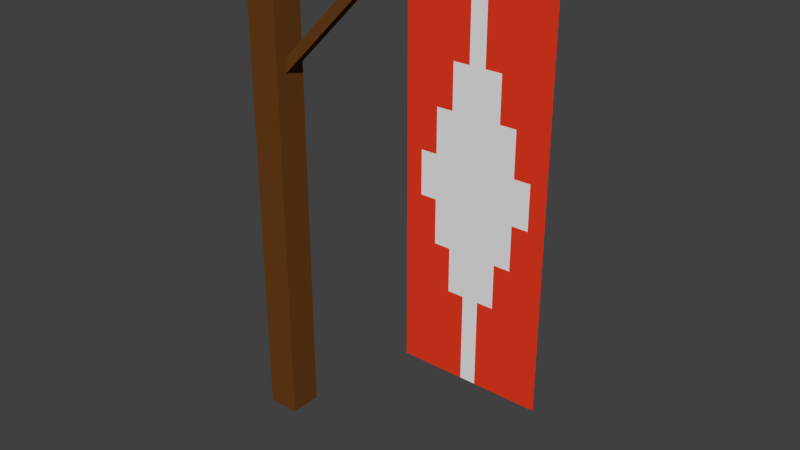# Source: FlagPole.blend  (saved by Blender 2.76.0; exported with 4.5.12 LTS)
import bpy
from mathutils import Matrix  # noqa: F401  (used for matrix-valued properties, if any)

bpy.ops.wm.read_factory_settings(use_empty=True)
scene = bpy.context.scene
scene.name = 'Scene'

# ---- collections
col_collection_1 = bpy.data.collections.new('Collection 1'); scene.collection.children.link(col_collection_1)

# ---- materials (node trees are filled in below, after node groups)
mat_wood = bpy.data.materials.new('Wood')
mat_wood.alpha_threshold = 0.0
mat_wood.use_transparent_shadow = False
mat_wood.diffuse_color = (0.1376, 0.0486, 0.009799, 1.0)
mat_wood.roughness = 0.5
mat_curtain = bpy.data.materials.new('Curtain')
mat_curtain.alpha_threshold = 0.0
mat_curtain.use_transparent_shadow = False
mat_curtain.diffuse_color = (0.8, 0.04306, 0.01441, 1.0)
mat_curtain.roughness = 0.5
mat_curtainsymbol = bpy.data.materials.new('CurtainSymbol')
mat_curtainsymbol.alpha_threshold = 0.0
mat_curtainsymbol.use_transparent_shadow = False
mat_curtainsymbol.roughness = 0.5

# ---- material node trees

# ---- world
world_world = bpy.data.worlds.new('World'); scene.world = world_world
world_world.color = (0.05088, 0.05088, 0.05088)
world_world.use_sun_shadow = False
world_world.sun_shadow_jitter_overblur = 0.0
world_world.cycles.sampling_method = 'MANUAL'
world_world.cycles.sample_map_resolution = 256

# ---- meshes
me_cube_000 = bpy.data.meshes.new('Cube.000')
me_cube_000.from_pydata([(-0.6646, -3.584, 3.469e-07), (-0.5169, -3.584, 3.469e-07), (-0.3692, -3.584, 3.469e-07), (-0.2215, -3.584, 3.469e-07), (-0.07384, -3.584, 3.469e-07), (0.07384, -3.584, 3.469e-07), (0.2215, -3.584, 3.469e-07), (0.3692, -3.584, 3.469e-07), (0.5169, -3.584, 3.469e-07), (0.6646, -3.584, 3.469e-07), (-0.6646, -3.185, 3.083e-07), (-0.5169, -3.185, 3.083e-07), (-0.3692, -3.185, 3.083e-07), (-0.2215, -3.185, 3.083e-07), (-0.07384, -3.185, 3.083e-07), (0.07384, -3.185, 3.083e-07), (0.2215, -3.185, 3.083e-07), (0.3692, -3.185, 3.083e-07), (0.5169, -3.185, 3.083e-07), (0.6646, -3.185, 3.083e-07), (-0.6646, -2.787, 2.698e-07), (-0.5169, -2.787, 2.698e-07), (-0.3692, -2.787, 2.698e-07), (-0.2215, -2.787, 2.698e-07), (-0.07384, -2.787, 2.698e-07), (0.07384, -2.787, 2.698e-07), (0.2215, -2.787, 2.698e-07), (0.3692, -2.787, 2.698e-07), (0.5169, -2.787, 2.698e-07), (0.6646, -2.787, 2.698e-07), (-0.6646, -2.389, 2.313e-07), (-0.5169, -2.389, 2.313e-07), (-0.3692, -2.389, 2.313e-07), (-0.2215, -2.389, 2.313e-07), (-0.07384, -2.389, 2.313e-07), (0.07384, -2.389, 2.313e-07), (0.2215, -2.389, 2.313e-07), (0.3692, -2.389, 2.313e-07), (0.5169, -2.389, 2.313e-07), (0.6646, -2.389, 2.313e-07), (-0.6646, -1.991, 1.927e-07), (-0.5169, -1.991, 1.927e-07), (-0.3692, -1.991, 1.927e-07), (-0.2215, -1.991, 1.927e-07), (-0.07384, -1.991, 1.927e-07), (0.07384, -1.991, 1.927e-07), (0.2215, -1.991, 1.927e-07), (0.3692, -1.991, 1.927e-07), (0.5169, -1.991, 1.927e-07), (0.6646, -1.991, 1.927e-07), (-0.6646, -1.593, 1.542e-07), (-0.5169, -1.593, 1.542e-07), (-0.3692, -1.593, 1.542e-07), (-0.2215, -1.593, 1.542e-07), (-0.07384, -1.593, 1.542e-07), (0.07384, -1.593, 1.542e-07), (0.2215, -1.593, 1.542e-07), (0.3692, -1.593, 1.542e-07), (0.5169, -1.593, 1.542e-07), (0.6646, -1.593, 1.542e-07), (-0.6646, -1.195, 1.156e-07), (-0.5169, -1.195, 1.156e-07), (-0.3692, -1.195, 1.156e-07), (-0.2215, -1.195, 1.156e-07), (-0.07384, -1.195, 1.156e-07), (0.07384, -1.195, 1.156e-07), (0.2215, -1.195, 1.156e-07), (0.3692, -1.195, 1.156e-07), (0.5169, -1.195, 1.156e-07), (0.6646, -1.195, 1.156e-07), (-0.6646, -0.7964, 7.709e-08), (-0.5169, -0.7964, 7.709e-08), (-0.3692, -0.7964, 7.709e-08), (-0.2215, -0.7964, 7.709e-08), (-0.07384, -0.7964, 7.709e-08), (0.07384, -0.7964, 7.709e-08), (0.2215, -0.7964, 7.709e-08), (0.3692, -0.7964, 7.709e-08), (0.5169, -0.7964, 7.709e-08), (0.6646, -0.7964, 7.709e-08), (-0.6646, -0.3982, 3.854e-08), (-0.5169, -0.3982, 3.854e-08), (-0.3692, -0.3982, 3.854e-08), (-0.2215, -0.3982, 3.854e-08), (-0.07384, -0.3982, 3.854e-08), (0.07384, -0.3982, 3.854e-08), (0.2215, -0.3982, 3.854e-08), (0.3692, -0.3982, 3.854e-08), (0.5169, -0.3982, 3.854e-08), (0.6646, -0.3982, 3.854e-08), (-0.6646, 4.768e-07, 5.684e-14), (-0.5169, 4.768e-07, 5.684e-14), (-0.3692, 4.768e-07, 5.684e-14), (-0.2215, 4.768e-07, 5.684e-14), (-0.07384, 4.768e-07, 5.684e-14), (0.07384, 4.768e-07, 5.684e-14), (0.2215, 4.768e-07, 5.684e-14), (0.3692, 4.768e-07, 5.684e-14), (0.5169, 4.768e-07, 5.684e-14), (0.6646, 4.768e-07, 5.684e-14)], [], [(0, 1, 11, 10), (1, 2, 12, 11), (2, 3, 13, 12), (3, 4, 14, 13), (4, 5, 15, 14), (5, 6, 16, 15), (6, 7, 17, 16), (7, 8, 18, 17), (8, 9, 19, 18), (10, 11, 21, 20), (11, 12, 22, 21), (12, 13, 23, 22), (13, 14, 24, 23), (14, 15, 25, 24), (15, 16, 26, 25), (16, 17, 27, 26), (17, 18, 28, 27), (18, 19, 29, 28), (20, 21, 31, 30), (21, 22, 32, 31), (22, 23, 33, 32), (23, 24, 34, 33), (24, 25, 35, 34), (25, 26, 36, 35), (26, 27, 37, 36), (27, 28, 38, 37), (28, 29, 39, 38), (30, 31, 41, 40), (31, 32, 42, 41), (32, 33, 43, 42), (33, 34, 44, 43), (34, 35, 45, 44), (35, 36, 46, 45), (36, 37, 47, 46), (37, 38, 48, 47), (38, 39, 49, 48), (40, 41, 51, 50), (41, 42, 52, 51), (42, 43, 53, 52), (43, 44, 54, 53), (44, 45, 55, 54), (45, 46, 56, 55), (46, 47, 57, 56), (47, 48, 58, 57), (48, 49, 59, 58), (50, 51, 61, 60), (51, 52, 62, 61), (52, 53, 63, 62), (53, 54, 64, 63), (54, 55, 65, 64), (55, 56, 66, 65), (56, 57, 67, 66), (57, 58, 68, 67), (58, 59, 69, 68), (60, 61, 71, 70), (61, 62, 72, 71), (62, 63, 73, 72), (63, 64, 74, 73), (64, 65, 75, 74), (65, 66, 76, 75), (66, 67, 77, 76), (67, 68, 78, 77), (68, 69, 79, 78), (70, 71, 81, 80), (71, 72, 82, 81), (72, 73, 83, 82), (73, 74, 84, 83), (74, 75, 85, 84), (75, 76, 86, 85), (76, 77, 87, 86), (77, 78, 88, 87), (78, 79, 89, 88), (80, 81, 91, 90), (81, 82, 92, 91), (82, 83, 93, 92), (83, 84, 94, 93), (84, 85, 95, 94), (85, 86, 96, 95), (86, 87, 97, 96), (87, 88, 98, 97), (88, 89, 99, 98)])
me_cube_000.polygons.foreach_set('material_index', [1, 1, 1, 1, 2, 1, 1, 1, 1, 1, 1, 1, 1, 2, 1, 1, 1, 1, 1, 1, 1, 2, 2, 2, 1, 1, 1, 1, 1, 2, 2, 2, 2, 2, 1, 1, 1, 2, 2, 2, 2, 2, 2, 2, 1, 1, 1, 2, 2, 2, 2, 2, 1, 1, 1, 1, 1, 2, 2, 2, 1, 1, 1, 1, 1, 1, 1, 2, 1, 1, 1, 1, 1, 1, 1, 1, 2, 1, 1, 1, 1])
me_cube_000.materials.append(mat_wood)
me_cube_000.materials.append(mat_curtain)
me_cube_000.materials.append(mat_curtainsymbol)
me_cube_000.use_remesh_preserve_volume = False
me_cube_000.use_remesh_preserve_attributes = False
me_cube_000.use_mirror_vertex_groups = False
me_cube_000.update()
me_cube_001 = bpy.data.meshes.new('Cube.001')
me_cube_001.from_pydata([(-0.1275, 4.663, 0.07891), (-0.1275, 4.821, 0.07891), (-0.1275, 4.663, -0.07891), (-0.1275, 4.821, -0.07891), (2.909, 4.663, 0.07891), (2.909, 4.821, 0.07891), (2.909, 4.663, -0.07891), (2.909, 4.821, -0.07891), (-0.1555, 4.731, 0.1555), (0.1555, 4.731, 0.1555), (-0.1555, 4.731, -0.1555), (0.1555, 4.731, -0.1555), (-0.1555, 6.797e-09, 0.1555), (0.1555, 6.797e-09, 0.1555), (-0.1555, -6.797e-09, -0.1555), (0.1555, -6.797e-09, -0.1555), (0.05141, 3.376, 0.04855), (-0.01725, 3.445, 0.04855), (0.05141, 3.376, -0.04855), (-0.01725, 3.445, -0.04855), (1.372, 4.697, 0.04855), (1.304, 4.766, 0.04855), (1.372, 4.697, -0.04855), (1.304, 4.766, -0.04855)], [], [(1, 3, 2, 0), (3, 7, 6, 2), (7, 5, 4, 6), (5, 1, 0, 4), (0, 2, 6, 4), (5, 7, 3, 1), (9, 11, 10, 8), (11, 15, 14, 10), (15, 13, 12, 14), (13, 9, 8, 12), (8, 10, 14, 12), (13, 15, 11, 9), (17, 19, 18, 16), (19, 23, 22, 18), (23, 21, 20, 22), (21, 17, 16, 20), (16, 18, 22, 20), (21, 23, 19, 17)])
me_cube_001.materials.append(mat_wood)
me_cube_001.materials.append(mat_curtain)
me_cube_001.materials.append(mat_curtainsymbol)
me_cube_001.use_remesh_preserve_volume = False
me_cube_001.use_remesh_preserve_attributes = False
me_cube_001.use_mirror_vertex_groups = False
me_cube_001.update()

# ---- objects
ob_flag = bpy.data.objects.new('Flag', me_cube_000)
ob_flagpole = bpy.data.objects.new('FlagPole', me_cube_001)

# ---- transforms, parenting, visibility, modifiers, constraints
ob_flag.location = (2.118, -1.012e-07, 4.753)
ob_flag.rotation_euler = (1.571, -0.0, 0.0)
ob_flag.lineart.crease_threshold = 0.0
_vg = ob_flag.vertex_groups.new(name='Bone')
_m = ob_flag.modifiers.new('Armature', 'ARMATURE')
ob_flagpole.location = (0.0, 0.0, 0.0)
ob_flagpole.rotation_euler = (1.571, -0.0, 0.0)
ob_flagpole.lineart.crease_threshold = 0.0
_vg = ob_flagpole.vertex_groups.new(name='Bone')
for _i, _w in zip([0, 1, 2, 3, 4, 5, 6, 7, 8, 9, 10, 11, 12, 13, 14, 15, 16, 17, 18, 19, 20, 21, 22, 23], [0.9998, 0.9998, 0.9998, 0.9998, 0.9998, 0.9998, 0.9998, 0.9998, 1.0, 1.0, 1.0, 1.0, 1.0, 1.0, 1.0, 1.0, 0.9999, 0.9999, 0.9999, 0.9999, 0.9999, 0.9999, 0.9999, 0.9999]): _vg.add([_i], _w, 'REPLACE')
_m = ob_flagpole.modifiers.new('Armature', 'ARMATURE')

# ---- collection membership
col_collection_1.objects.link(ob_flag)
col_collection_1.objects.link(ob_flagpole)

# ---- scene / render settings (as saved in the file)
scene.frame_start = 1; scene.frame_end = 250; scene.frame_set(1)
scene.render.engine = 'BLENDER_EEVEE_NEXT'
scene.render.resolution_percentage = 50
scene.render.dither_intensity = 0.0
scene.cycles.use_denoising = False
scene.cycles.samples = 10
scene.cycles.sampling_pattern = 'TABULATED_SOBOL'
scene.cycles.light_sampling_threshold = 0.0
scene.cycles.use_adaptive_sampling = False
scene.cycles.use_light_tree = False
scene.cycles.blur_glossy = 0.0
scene.cycles.pixel_filter_type = 'GAUSSIAN'
scene.cycles.sample_clamp_indirect = 0.0
scene.view_settings.view_transform = 'Standard'
bpy.context.view_layer.update()

# ---- added for rendering (the .blend has no active camera and no usable light): camera, sun
cam_auto = bpy.data.cameras.new('AutoCamera')
cam_auto.lens = 50.0
cam_auto.sensor_width = 36.0
cam_auto.clip_end = 1000.0
ob_auto_camera = bpy.data.objects.new('AutoCamera', cam_auto)
scene.collection.objects.link(ob_auto_camera)
ob_auto_camera.location = (6.66966, -6.35155, 6.64474)
ob_auto_camera.rotation_euler = (1.09748, -7.21219e-08, 0.694738)
scene.camera = ob_auto_camera
light_auto_sun = bpy.data.lights.new('AutoSun', 'SUN')
light_auto_sun.energy = 3.0
light_auto_sun.angle = 0.0523599
ob_auto_sun = bpy.data.objects.new('AutoSun', light_auto_sun)
scene.collection.objects.link(ob_auto_sun)
ob_auto_sun.rotation_euler = (0.872665, 0.174533, 0.523599)
bpy.context.view_layer.update()
